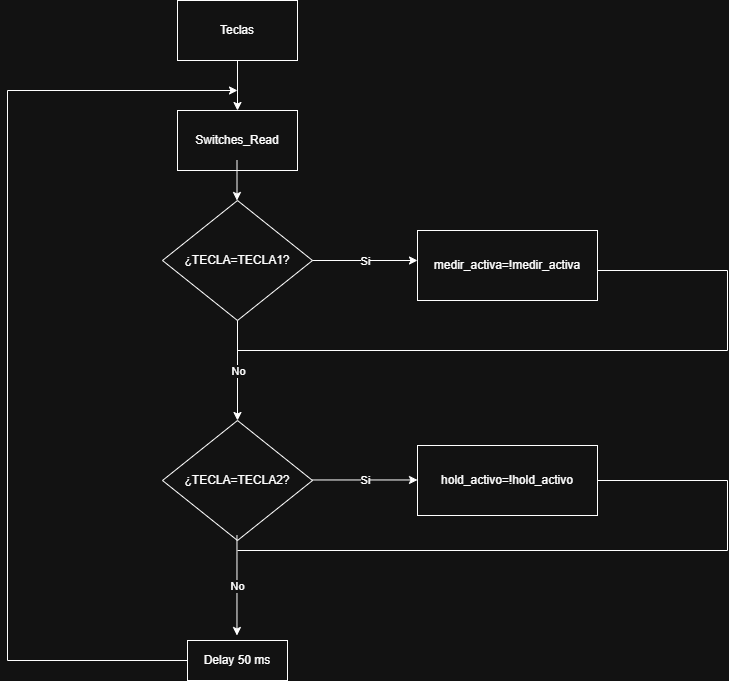

The diagram above was exported from draw.io. Its source (the exported page's mxGraphModel, read from the mxfile embedded in the PNG):
<mxGraphModel dx="1373" dy="703" grid="1" gridSize="10" guides="1" tooltips="1" connect="1" arrows="1" fold="1" page="1" pageScale="1" pageWidth="827" pageHeight="1169" math="0" shadow="0">
  <root>
    <mxCell id="0" />
    <mxCell id="1" parent="0" />
    <mxCell id="muG-bYd3yT_K9HLWpQHp-1" parent="1" style="rounded=0;whiteSpace=wrap;html=1;" value="Teclas" vertex="1">
      <mxGeometry height="60" width="120" x="330" y="50" as="geometry" />
    </mxCell>
    <mxCell id="muG-bYd3yT_K9HLWpQHp-2" edge="1" parent="1" source="muG-bYd3yT_K9HLWpQHp-1" style="endArrow=classic;html=1;rounded=0;exitX=0.5;exitY=1;exitDx=0;exitDy=0;" target="muG-bYd3yT_K9HLWpQHp-3" value="">
      <mxGeometry height="50" relative="1" width="50" as="geometry">
        <mxPoint x="390" y="300" as="sourcePoint" />
        <mxPoint x="390" y="180" as="targetPoint" />
      </mxGeometry>
    </mxCell>
    <mxCell id="muG-bYd3yT_K9HLWpQHp-3" parent="1" style="rounded=0;whiteSpace=wrap;html=1;" value="Switches_Read" vertex="1">
      <mxGeometry height="60" width="120" x="330" y="160" as="geometry" />
    </mxCell>
    <mxCell id="muG-bYd3yT_K9HLWpQHp-5" parent="1" style="rhombus;whiteSpace=wrap;html=1;" value="¿TECLA=TECLA1?" vertex="1">
      <mxGeometry height="120" width="150" x="315" y="250" as="geometry" />
    </mxCell>
    <mxCell id="muG-bYd3yT_K9HLWpQHp-6" edge="1" parent="1" source="muG-bYd3yT_K9HLWpQHp-5" style="endArrow=classic;html=1;rounded=0;exitX=1;exitY=0.5;exitDx=0;exitDy=0;" value="">
      <mxGeometry relative="1" as="geometry">
        <mxPoint x="480" y="299.5" as="sourcePoint" />
        <mxPoint x="570" y="310" as="targetPoint" />
      </mxGeometry>
    </mxCell>
    <mxCell id="muG-bYd3yT_K9HLWpQHp-7" connectable="0" parent="muG-bYd3yT_K9HLWpQHp-6" style="edgeLabel;resizable=0;html=1;;align=center;verticalAlign=middle;" value="Si" vertex="1">
      <mxGeometry relative="1" as="geometry" />
    </mxCell>
    <mxCell id="muG-bYd3yT_K9HLWpQHp-9" edge="1" parent="1" style="endArrow=classic;html=1;rounded=0;exitX=0.5;exitY=1;exitDx=0;exitDy=0;" value="">
      <mxGeometry height="50" relative="1" width="50" as="geometry">
        <mxPoint x="389.5" y="210" as="sourcePoint" />
        <mxPoint x="389.5" y="250" as="targetPoint" />
      </mxGeometry>
    </mxCell>
    <mxCell id="muG-bYd3yT_K9HLWpQHp-10" parent="1" style="rounded=0;whiteSpace=wrap;html=1;" value="medir_activa=!medir_activa" vertex="1">
      <mxGeometry height="70" width="180" x="570" y="280" as="geometry" />
    </mxCell>
    <mxCell id="muG-bYd3yT_K9HLWpQHp-13" edge="1" parent="1" source="muG-bYd3yT_K9HLWpQHp-5" style="endArrow=classic;html=1;rounded=0;exitX=0.5;exitY=1;exitDx=0;exitDy=0;" value="">
      <mxGeometry relative="1" as="geometry">
        <mxPoint x="360" y="410" as="sourcePoint" />
        <mxPoint x="390" y="470" as="targetPoint" />
      </mxGeometry>
    </mxCell>
    <mxCell id="muG-bYd3yT_K9HLWpQHp-14" connectable="0" parent="muG-bYd3yT_K9HLWpQHp-13" style="edgeLabel;resizable=0;html=1;;align=center;verticalAlign=middle;" value="No" vertex="1">
      <mxGeometry relative="1" as="geometry" />
    </mxCell>
    <mxCell id="muG-bYd3yT_K9HLWpQHp-16" parent="1" style="rhombus;whiteSpace=wrap;html=1;" value="¿TECLA=TECLA2?" vertex="1">
      <mxGeometry height="120" width="150" x="315" y="470" as="geometry" />
    </mxCell>
    <mxCell id="muG-bYd3yT_K9HLWpQHp-17" edge="1" parent="1" style="endArrow=classic;html=1;rounded=0;exitX=1;exitY=0.5;exitDx=0;exitDy=0;" value="">
      <mxGeometry relative="1" as="geometry">
        <mxPoint x="465" y="529.47" as="sourcePoint" />
        <mxPoint x="570" y="529.47" as="targetPoint" />
      </mxGeometry>
    </mxCell>
    <mxCell id="muG-bYd3yT_K9HLWpQHp-18" connectable="0" parent="muG-bYd3yT_K9HLWpQHp-17" style="edgeLabel;resizable=0;html=1;;align=center;verticalAlign=middle;" value="Si" vertex="1">
      <mxGeometry relative="1" as="geometry" />
    </mxCell>
    <mxCell id="muG-bYd3yT_K9HLWpQHp-19" parent="1" style="rounded=0;whiteSpace=wrap;html=1;" value="hold_activo=!hold_activo" vertex="1">
      <mxGeometry height="70" width="180" x="570" y="495" as="geometry" />
    </mxCell>
    <mxCell id="muG-bYd3yT_K9HLWpQHp-21" edge="1" parent="1" style="endArrow=classic;html=1;rounded=0;exitX=0.5;exitY=1;exitDx=0;exitDy=0;" value="">
      <mxGeometry relative="1" as="geometry">
        <mxPoint x="389.47" y="585" as="sourcePoint" />
        <mxPoint x="389.47" y="685" as="targetPoint" />
      </mxGeometry>
    </mxCell>
    <mxCell id="muG-bYd3yT_K9HLWpQHp-22" connectable="0" parent="muG-bYd3yT_K9HLWpQHp-21" style="edgeLabel;resizable=0;html=1;;align=center;verticalAlign=middle;" value="No" vertex="1">
      <mxGeometry relative="1" as="geometry" />
    </mxCell>
    <mxCell id="muG-bYd3yT_K9HLWpQHp-23" parent="1" style="rounded=0;whiteSpace=wrap;html=1;" value="Delay 50 ms" vertex="1">
      <mxGeometry height="40" width="100" x="340" y="690" as="geometry" />
    </mxCell>
    <mxCell id="muG-bYd3yT_K9HLWpQHp-25" edge="1" parent="1" style="endArrow=none;html=1;rounded=0;entryX=0;entryY=0.5;entryDx=0;entryDy=0;" target="muG-bYd3yT_K9HLWpQHp-23" value="">
      <mxGeometry height="50" relative="1" width="50" as="geometry">
        <mxPoint x="160" y="710" as="sourcePoint" />
        <mxPoint x="315" y="690" as="targetPoint" />
      </mxGeometry>
    </mxCell>
    <mxCell id="muG-bYd3yT_K9HLWpQHp-26" edge="1" parent="1" style="endArrow=none;html=1;rounded=0;" value="">
      <mxGeometry height="50" relative="1" width="50" as="geometry">
        <mxPoint x="160" y="710" as="sourcePoint" />
        <mxPoint x="160" y="140" as="targetPoint" />
      </mxGeometry>
    </mxCell>
    <mxCell id="muG-bYd3yT_K9HLWpQHp-27" edge="1" parent="1" style="endArrow=classic;html=1;rounded=0;" value="">
      <mxGeometry height="50" relative="1" width="50" as="geometry">
        <mxPoint x="160" y="140" as="sourcePoint" />
        <mxPoint x="390" y="140" as="targetPoint" />
      </mxGeometry>
    </mxCell>
    <mxCell id="muG-bYd3yT_K9HLWpQHp-37" edge="1" parent="1" style="endArrow=none;html=1;rounded=0;" value="">
      <mxGeometry height="50" relative="1" width="50" as="geometry">
        <mxPoint x="750" y="320" as="sourcePoint" />
        <mxPoint x="880" y="320" as="targetPoint" />
      </mxGeometry>
    </mxCell>
    <mxCell id="muG-bYd3yT_K9HLWpQHp-41" edge="1" parent="1" style="endArrow=none;html=1;rounded=0;" value="">
      <mxGeometry height="50" relative="1" width="50" as="geometry">
        <mxPoint x="750" y="530" as="sourcePoint" />
        <mxPoint x="880" y="530" as="targetPoint" />
      </mxGeometry>
    </mxCell>
    <mxCell id="iPYyPN7GcPqVARVyDgXS-1" edge="1" parent="1" style="endArrow=none;html=1;rounded=0;" value="">
      <mxGeometry height="50" relative="1" width="50" as="geometry">
        <mxPoint x="390" y="400" as="sourcePoint" />
        <mxPoint x="880" y="400" as="targetPoint" />
      </mxGeometry>
    </mxCell>
    <mxCell id="iPYyPN7GcPqVARVyDgXS-2" edge="1" parent="1" style="endArrow=none;html=1;rounded=0;" value="">
      <mxGeometry height="50" relative="1" width="50" as="geometry">
        <mxPoint x="880" y="400" as="sourcePoint" />
        <mxPoint x="880" y="320" as="targetPoint" />
      </mxGeometry>
    </mxCell>
    <mxCell id="iPYyPN7GcPqVARVyDgXS-4" edge="1" parent="1" style="endArrow=none;html=1;rounded=0;" value="">
      <mxGeometry height="50" relative="1" width="50" as="geometry">
        <mxPoint x="880" y="600" as="sourcePoint" />
        <mxPoint x="880" y="530" as="targetPoint" />
      </mxGeometry>
    </mxCell>
    <mxCell id="iPYyPN7GcPqVARVyDgXS-5" edge="1" parent="1" style="endArrow=none;html=1;rounded=0;" value="">
      <mxGeometry height="50" relative="1" width="50" as="geometry">
        <mxPoint x="390" y="600" as="sourcePoint" />
        <mxPoint x="880" y="600" as="targetPoint" />
      </mxGeometry>
    </mxCell>
  </root>
</mxGraphModel>